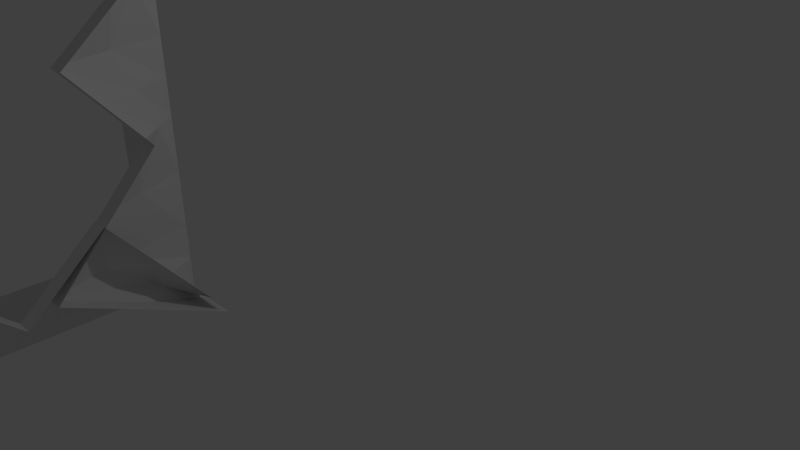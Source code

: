 # Source: 3dtile-DETAIL3.blend  (saved by Blender 2.76.0; exported with 4.5.12 LTS)
import bpy
from mathutils import Matrix  # noqa: F401  (used for matrix-valued properties, if any)

bpy.ops.wm.read_factory_settings(use_empty=True)
scene = bpy.context.scene
scene.name = 'Scene'

# ---- collections
col_collection_1 = bpy.data.collections.new('Collection 1'); scene.collection.children.link(col_collection_1)

# ---- world
world_world = bpy.data.worlds.new('World'); scene.world = world_world
world_world.color = (0.05088, 0.05088, 0.05088)
world_world.use_sun_shadow = False
world_world.sun_shadow_jitter_overblur = 0.0
world_world.cycles.sampling_method = 'NONE'
world_world.cycles.sample_map_resolution = 256

# ---- cameras
cam_camera = bpy.data.cameras.new('Camera')
cam_camera.clip_end = 100.0
cam_camera.lens = 35.0
cam_camera.sensor_width = 32.0
cam_camera.sensor_height = 18.0
cam_camera.ortho_scale = 7.314
cam_camera.dof.focus_distance = 0.0
cam_camera.dof.aperture_fstop = 128.0

# ---- lights
light_lamp = bpy.data.lights.new('Lamp', 'POINT')
light_lamp.transmission_factor = 0.0
light_lamp.cutoff_distance = 30.0
light_lamp.energy = 100.0
light_lamp.shadow_buffer_clip_start = 1.001
light_lamp.shadow_soft_size = 0.1
light_lamp.shadow_maximum_resolution = 0.006
light_lamp.use_absolute_resolution = True
light_lamp.cycles.use_multiple_importance_sampling = False

# ---- meshes
me_plane_010 = bpy.data.meshes.new('Plane.010')
me_plane_010.from_pydata([(-0.4652, -4.225, 1.75), (-2.464, -4.156, 1.724), (-0.3114, 0.1735, 1.615), (-2.31, 0.2426, 1.59), (-1.212, -4.2, 1.74), (-1.059, 0.1993, 1.606), (-0.523, 0.1808, 1.612), (-0.6768, -4.218, 1.747), (-0.3199, -0.756, -0.2495), (-2.34, -0.6287, 1.601), (-1.089, -0.672, 1.617), (-0.5314, -0.7486, -0.2522), (-0.3827, -2.09, 1.067), (-2.388, -2.002, 1.643), (-1.137, -2.045, 1.659), (-0.5943, -2.083, 1.064), (-0.4057, -3.049, 0.275), (-2.419, -2.886, 1.685), (-1.168, -2.929, 1.701), (-0.6173, -3.042, 0.2723), (-0.4355, -3.637, 1.012), (-0.4172, 0.1771, 1.614), (-0.9446, -4.209, 1.743), (-1.074, -0.2361, 1.619), (-0.7908, 0.19, 1.609), (-0.571, -4.222, 1.748), (-0.5272, -0.2839, 0.68), (-0.3156, -0.2913, 0.6827), (-1.113, -1.359, 1.638), (-0.5629, -1.416, 0.4059), (-0.4257, -0.7523, -0.2509), (-0.8103, -0.7101, 0.69), (-0.3513, -1.423, 0.4085), (-1.153, -2.487, 1.688), (-0.6058, -2.562, 0.6681), (-0.8657, -2.064, 1.369), (-0.4885, -2.086, 1.065), (-0.3942, -2.569, 0.6708), (-1.19, -3.564, 1.721), (-0.647, -3.63, 1.01), (-0.5115, -3.045, 0.2736), (-0.8927, -2.985, 0.9868), (-0.9186, -3.597, 1.365), (-0.5413, -3.634, 1.011), (-0.5, -2.566, 0.6695), (-0.8792, -2.525, 1.178), (-0.838, -1.387, 1.03), (-0.4571, -1.419, 0.4072), (-0.4214, -0.2876, 0.6814), (-0.8005, -0.26, 1.149), (-1.212, -4.2, 1.74), (-1.059, 0.1993, 1.606), (-1.089, -0.6715, 1.632), (-1.137, -2.045, 1.674), (-1.168, -2.929, 1.701), (-1.19, -3.564, 1.721), (-1.153, -2.487, 1.688), (-1.113, -1.358, 1.653), (-1.074, -0.2361, 1.619), (-1.794, -2.908, 1.693), (-0.3238, 0.05821, 1.554), (-2.323, 0.1229, 1.525), (-0.2632, -0.07853, -2.847), (-2.262, -0.01383, -2.877), (-1.071, 0.0824, 1.543), (-1.011, -0.05434, -2.858), (-0.4748, -0.07168, -2.85), (-0.5354, 0.06506, 1.551), (-0.3373, -1.942, -1.918), (-2.274, -0.001668, -2.005), (-1.023, -0.04218, -1.986), (-0.5488, -1.935, -1.921), (-0.3144, -0.6255, -0.5827), (-2.293, 0.04103, -0.6306), (-1.042, 0.0005203, -0.6122), (-0.526, -0.6187, -0.5858), (-0.354, -1.416, 0.3764), (-2.305, 0.08342, 0.2536), (-1.054, 0.04291, 0.2721), (-0.5656, -1.409, 0.3733), (-0.3389, -0.6791, 0.9653), (-0.369, -0.07511, -2.849), (-0.8032, 0.07373, 1.547), (-1.017, -0.04081, -2.422), (-0.7427, -0.06301, -2.854), (-0.4296, 0.06164, 1.552), (-0.5118, -1.003, -2.386), (-0.3002, -1.01, -2.382), (-1.032, -0.02083, -1.299), (-0.5374, -1.277, -1.253), (-0.4431, -1.938, -1.919), (-0.7857, -0.9811, -1.954), (-0.3258, -1.284, -1.25), (-1.048, 0.02917, -0.1703), (-0.5458, -1.014, -0.1062), (-0.7837, -0.3016, -0.5992), (-0.4202, -0.6221, -0.5843), (-0.3342, -1.021, -0.1031), (-1.062, 0.06266, 0.9076), (-0.5505, -0.6722, 0.9621), (-0.4598, -1.413, 0.3749), (-0.8096, -0.6833, 0.3227), (-0.8064, -0.3048, 0.9348), (-0.4447, -0.6756, 0.9637), (-0.44, -1.017, -0.1047), (-0.7966, -0.4924, -0.1383), (-0.7847, -0.6414, -1.277), (-0.4316, -1.28, -1.252), (-0.406, -1.007, -2.384), (-0.7642, -0.5221, -2.404), (-1.071, 0.0824, 1.543), (-1.011, -0.05434, -2.858), (-1.022, -0.02727, -1.987), (-1.041, 0.01542, -0.6126), (-1.054, 0.04291, 0.2721), (-1.062, 0.06266, 0.9076), (-1.048, 0.02917, -0.1703), (-1.032, -0.005925, -1.3), (-1.017, -0.04081, -2.422), (-1.679, 0.06317, 0.2629)], [], [(10, 9, 3, 5, 23), (58, 23, 5, 51), (48, 26, 6, 21), (47, 29, 11, 30), (57, 28, 10, 52), (14, 13, 9, 10, 28), (18, 59, 17, 13, 14, 33), (56, 33, 14, 53), (44, 34, 15, 36), (43, 39, 19, 40), (55, 38, 18, 54), (4, 1, 17, 59, 18, 38), (39, 42, 41, 19), (7, 22, 42, 39), (50, 4, 38, 55), (20, 43, 40, 16), (0, 25, 43, 20), (25, 7, 39, 43), (37, 44, 36, 12), (16, 40, 44, 37), (40, 19, 34, 44), (34, 45, 35, 15), (19, 41, 45, 34), (54, 18, 33, 56), (29, 46, 31, 11), (15, 35, 46, 29), (53, 14, 28, 57), (32, 47, 30, 8), (12, 36, 47, 32), (36, 15, 29, 47), (27, 48, 21, 2), (8, 30, 48, 27), (30, 11, 26, 48), (26, 49, 24, 6), (11, 31, 49, 26), (52, 10, 23, 58), (31, 52, 58, 49), (35, 53, 57, 46), (41, 54, 56, 45), (22, 50, 55, 42), (42, 55, 54, 41), (45, 56, 53, 35), (46, 57, 52, 31), (49, 58, 51, 24), (70, 69, 63, 65, 83), (118, 83, 65, 111), (108, 86, 66, 81), (107, 89, 71, 90), (117, 88, 70, 112), (74, 73, 69, 70, 88), (78, 119, 77, 73, 74, 93), (116, 93, 74, 113), (104, 94, 75, 96), (103, 99, 79, 100), (115, 98, 78, 114), (64, 61, 77, 119, 78, 98), (99, 102, 101, 79), (67, 82, 102, 99), (110, 64, 98, 115), (80, 103, 100, 76), (60, 85, 103, 80), (85, 67, 99, 103), (97, 104, 96, 72), (76, 100, 104, 97), (100, 79, 94, 104), (94, 105, 95, 75), (79, 101, 105, 94), (114, 78, 93, 116), (89, 106, 91, 71), (75, 95, 106, 89), (113, 74, 88, 117), (92, 107, 90, 68), (72, 96, 107, 92), (96, 75, 89, 107), (87, 108, 81, 62), (68, 90, 108, 87), (90, 71, 86, 108), (86, 109, 84, 66), (71, 91, 109, 86), (112, 70, 83, 118), (91, 112, 118, 109), (95, 113, 117, 106), (101, 114, 116, 105), (82, 110, 115, 102), (102, 115, 114, 101), (105, 116, 113, 95), (106, 117, 112, 91), (109, 118, 111, 84)])
me_plane_010.use_remesh_preserve_volume = False
me_plane_010.use_remesh_preserve_attributes = False
me_plane_010.use_mirror_vertex_groups = False
me_plane_010.update()
me_plane_009 = bpy.data.meshes.new('Plane.009')
me_plane_009.from_pydata([(-0.3077, -1.558, 0.04448), (-2.308, -1.551, 0.05003), (-0.2932, 2.844, -0.07876), (-2.293, 2.851, -0.07321), (-1.055, -1.555, 0.04656), (-1.041, 2.847, -0.07668), (-0.5049, 2.845, -0.07817), (-0.5194, -1.557, 0.04507), (-0.3015, 1.92, -1.946), (-2.296, 1.979, -0.06373), (-1.044, 1.975, -0.0672), (-0.5132, 1.92, -1.945), (-0.3024, 0.581, -0.633), (-2.301, 0.6046, -0.02525), (-1.048, 0.6003, -0.02872), (-0.5141, 0.5817, -0.6324), (-0.3077, -0.3762, -1.427), (-2.303, -0.2799, 0.01444), (-1.051, -0.2841, 0.01097), (-0.5194, -0.3755, -1.427), (-0.3077, -0.967, -0.6914), (-0.399, 2.844, -0.07847), (-0.7874, -1.556, 0.04581), (-1.042, 2.411, -0.06449), (-0.7729, 2.846, -0.07743), (-0.4135, -1.557, 0.04478), (-0.5091, 2.383, -1.012), (-0.2973, 2.382, -1.012), (-1.046, 1.288, -0.04796), (-0.5136, 1.251, -1.289), (-0.4073, 1.92, -1.946), (-0.7785, 1.948, -0.9988), (-0.3019, 1.25, -1.289), (-1.05, 0.1583, -0.00142), (-0.5167, 0.1031, -1.03), (-0.7812, 0.5912, -0.3231), (-0.4082, 0.5813, -0.6327), (-0.305, 0.1024, -1.03), (-1.053, -0.9197, 0.02876), (-0.5194, -0.9663, -0.6908), (-0.4135, -0.3758, -1.427), (-0.7853, -0.3298, -0.7078), (-0.7864, -0.943, -0.331), (-0.4135, -0.9666, -0.6911), (-0.4109, 0.1027, -1.03), (-0.7833, 0.1307, -0.5155), (-0.7798, 1.27, -0.6609), (-0.4078, 1.251, -1.289), (-0.4032, 2.382, -1.012), (-0.7757, 2.397, -0.5381), (-1.055, -1.555, 0.04656), (-1.041, 2.847, -0.07668), (-1.044, 1.975, -0.05229), (-1.048, 0.6008, -0.01381), (-1.051, -0.2841, 0.01097), (-1.053, -0.9197, 0.02876), (-1.05, 0.1583, -0.00142), (-1.046, 1.288, -0.03305), (-1.042, 2.411, -0.06449), (-1.677, -0.282, 0.0127)], [], [(10, 9, 3, 5, 23), (58, 23, 5, 51), (48, 26, 6, 21), (47, 29, 11, 30), (57, 28, 10, 52), (14, 13, 9, 10, 28), (18, 59, 17, 13, 14, 33), (56, 33, 14, 53), (44, 34, 15, 36), (43, 39, 19, 40), (55, 38, 18, 54), (4, 1, 17, 59, 18, 38), (39, 42, 41, 19), (7, 22, 42, 39), (50, 4, 38, 55), (20, 43, 40, 16), (0, 25, 43, 20), (25, 7, 39, 43), (37, 44, 36, 12), (16, 40, 44, 37), (40, 19, 34, 44), (34, 45, 35, 15), (19, 41, 45, 34), (54, 18, 33, 56), (29, 46, 31, 11), (15, 35, 46, 29), (53, 14, 28, 57), (32, 47, 30, 8), (12, 36, 47, 32), (36, 15, 29, 47), (27, 48, 21, 2), (8, 30, 48, 27), (30, 11, 26, 48), (26, 49, 24, 6), (11, 31, 49, 26), (52, 10, 23, 58), (31, 52, 58, 49), (35, 53, 57, 46), (41, 54, 56, 45), (22, 50, 55, 42), (42, 55, 54, 41), (45, 56, 53, 35), (46, 57, 52, 31), (49, 58, 51, 24)])
me_plane_009.use_remesh_preserve_volume = False
me_plane_009.use_remesh_preserve_attributes = False
me_plane_009.use_mirror_vertex_groups = False
me_plane_009.update()
me_plane_008 = bpy.data.meshes.new('Plane.008')
me_plane_008.from_pydata([(-0.3059, -1.694, -4.262), (-2.306, -1.694, -4.258), (-0.2964, -1.621, 0.1407), (-2.296, -1.621, 0.1449), (-1.054, -1.694, -4.261), (-1.044, -1.621, 0.1423), (-0.5082, -1.621, 0.1411), (-0.5176, -1.694, -4.262), (-0.2983, 0.2565, -0.7624), (-2.298, -1.62, -0.7269), (-1.046, -1.621, -0.7296), (-0.51, 0.2565, -0.762), (-0.3013, -1.041, -2.116), (-2.301, -1.643, -2.102), (-1.049, -1.643, -2.104), (-0.513, -1.041, -2.116), (-0.3032, -0.2361, -3.064), (-2.303, -1.673, -2.987), (-1.051, -1.673, -2.989), (-0.5149, -0.2361, -3.064), (-0.3045, -0.9651, -3.663), (-0.4023, -1.621, 0.1409), (-0.7856, -1.694, -4.261), (-1.045, -1.628, -0.2935), (-0.7762, -1.621, 0.1417), (-0.4118, -1.694, -4.262), (-0.5091, -0.6822, -0.3104), (-0.2974, -0.6823, -0.3109), (-1.048, -1.632, -1.417), (-0.5115, -0.3923, -1.439), (-0.4042, 0.2565, -0.7622), (-0.778, -0.6895, -0.7457), (-0.2998, -0.3923, -1.439), (-1.05, -1.666, -2.547), (-0.5139, -0.6386, -2.59), (-0.781, -1.35, -2.11), (-0.4071, -1.041, -2.116), (-0.3022, -0.6386, -2.59), (-1.052, -1.684, -3.625), (-0.5162, -0.9651, -3.663), (-0.409, -0.2361, -3.064), (-0.7829, -0.9545, -3.026), (-0.7843, -1.324, -3.644), (-0.4104, -0.9651, -3.663), (-0.4081, -0.6386, -2.59), (-0.7819, -1.152, -2.568), (-0.7795, -1.02, -1.428), (-0.4056, -0.3923, -1.439), (-0.4032, -0.6823, -0.3107), (-0.7771, -1.155, -0.302), (-1.054, -1.694, -4.261), (-1.044, -1.621, 0.1423), (-1.046, -1.635, -0.7294), (-1.049, -1.658, -2.104), (-1.051, -1.673, -2.989), (-1.052, -1.684, -3.625), (-1.05, -1.666, -2.547), (-1.048, -1.647, -1.417), (-1.045, -1.628, -0.2935), (-1.677, -1.673, -2.988), (-0.3059, -1.559, 0.02593), (-2.306, -1.554, 0.02585), (-0.2964, 2.844, -0.04732), (-2.296, 2.849, -0.04739), (-1.054, -1.557, 0.0259), (-1.044, 2.846, -0.04734), (-0.5082, 2.845, -0.04732), (-0.5176, -1.558, 0.02592), (-0.2983, 1.941, -1.925), (-2.298, 1.977, -0.04781), (-1.046, 1.974, -0.04776), (-0.51, 1.942, -1.925), (-0.3013, 0.5878, -0.6272), (-2.301, 0.6021, -0.02494), (-1.049, 0.5994, -0.02489), (-0.513, 0.5882, -0.6272), (-0.3032, -0.3603, -1.432), (-2.303, -0.2828, 0.004704), (-1.051, -0.2855, 0.004749), (-0.5149, -0.3599, -1.432), (-0.3045, -0.9595, -0.7032), (-0.4023, 2.845, -0.04732), (-0.7856, -1.558, 0.02591), (-1.045, 2.41, -0.04009), (-0.7762, 2.845, -0.04733), (-0.4118, -1.558, 0.02592), (-0.5091, 2.393, -0.9861), (-0.2974, 2.393, -0.986), (-1.048, 1.287, -0.03633), (-0.5115, 1.265, -1.276), (-0.4042, 1.942, -1.925), (-0.778, 1.958, -0.9788), (-0.2998, 1.265, -1.276), (-1.05, 0.1571, -0.002613), (-0.5139, 0.1142, -1.03), (-0.781, 0.5939, -0.3186), (-0.4071, 0.588, -0.6272), (-0.3022, 0.1137, -1.03), (-1.052, -0.9212, 0.01532), (-0.5162, -0.959, -0.7032), (-0.409, -0.3601, -1.432), (-0.7829, -0.3227, -0.7137), (-0.7843, -0.9401, -0.3439), (-0.4104, -0.9592, -0.7032), (-0.4081, 0.1139, -1.03), (-0.7819, 0.1356, -0.5162), (-0.7795, 1.276, -0.6487), (-0.4056, 1.265, -1.276), (-0.4032, 2.393, -0.986), (-0.7771, 2.402, -0.5131), (-1.054, -1.557, 0.0259), (-1.044, 2.846, -0.04734), (-1.046, 1.974, -0.03284), (-1.049, 0.5996, -0.009975), (-1.051, -0.2855, 0.004749), (-1.052, -0.9212, 0.01532), (-1.05, 0.1571, -0.002613), (-1.048, 1.287, -0.02141), (-1.045, 2.41, -0.04009), (-1.677, -0.2841, 0.004726)], [], [(10, 9, 3, 5, 23), (58, 23, 5, 51), (48, 26, 6, 21), (47, 29, 11, 30), (57, 28, 10, 52), (14, 13, 9, 10, 28), (18, 59, 17, 13, 14, 33), (56, 33, 14, 53), (44, 34, 15, 36), (43, 39, 19, 40), (55, 38, 18, 54), (4, 1, 17, 59, 18, 38), (39, 42, 41, 19), (7, 22, 42, 39), (50, 4, 38, 55), (20, 43, 40, 16), (0, 25, 43, 20), (25, 7, 39, 43), (37, 44, 36, 12), (16, 40, 44, 37), (40, 19, 34, 44), (34, 45, 35, 15), (19, 41, 45, 34), (54, 18, 33, 56), (29, 46, 31, 11), (15, 35, 46, 29), (53, 14, 28, 57), (32, 47, 30, 8), (12, 36, 47, 32), (36, 15, 29, 47), (27, 48, 21, 2), (8, 30, 48, 27), (30, 11, 26, 48), (26, 49, 24, 6), (11, 31, 49, 26), (52, 10, 23, 58), (31, 52, 58, 49), (35, 53, 57, 46), (41, 54, 56, 45), (22, 50, 55, 42), (42, 55, 54, 41), (45, 56, 53, 35), (46, 57, 52, 31), (49, 58, 51, 24), (70, 69, 63, 65, 83), (118, 83, 65, 111), (108, 86, 66, 81), (107, 89, 71, 90), (117, 88, 70, 112), (74, 73, 69, 70, 88), (78, 119, 77, 73, 74, 93), (116, 93, 74, 113), (104, 94, 75, 96), (103, 99, 79, 100), (115, 98, 78, 114), (64, 61, 77, 119, 78, 98), (99, 102, 101, 79), (67, 82, 102, 99), (110, 64, 98, 115), (80, 103, 100, 76), (60, 85, 103, 80), (85, 67, 99, 103), (97, 104, 96, 72), (76, 100, 104, 97), (100, 79, 94, 104), (94, 105, 95, 75), (79, 101, 105, 94), (114, 78, 93, 116), (89, 106, 91, 71), (75, 95, 106, 89), (113, 74, 88, 117), (92, 107, 90, 68), (72, 96, 107, 92), (96, 75, 89, 107), (87, 108, 81, 62), (68, 90, 108, 87), (90, 71, 86, 108), (86, 109, 84, 66), (71, 91, 109, 86), (112, 70, 83, 118), (91, 112, 118, 109), (95, 113, 117, 106), (101, 114, 116, 105), (82, 110, 115, 102), (102, 115, 114, 101), (105, 116, 113, 95), (106, 117, 112, 91), (109, 118, 111, 84)])
me_plane_008.use_remesh_preserve_volume = False
me_plane_008.use_remesh_preserve_attributes = False
me_plane_008.use_mirror_vertex_groups = False
me_plane_008.update()
me_plane_007 = bpy.data.meshes.new('Plane.007')
me_plane_007.from_pydata([(-0.3059, 0.01903, -1.559), (-2.306, 0.01898, -1.554), (-0.2964, -0.03473, 2.845), (-2.296, -0.03478, 2.849), (-1.054, 0.01901, -1.557), (-1.044, -0.03475, 2.846), (-0.5082, -0.03473, 2.845), (-0.5176, 0.01902, -1.558), (-0.2983, 1.868, 1.996), (-2.298, -0.00922, 1.977), (-1.046, -0.009188, 1.975), (-0.51, 1.868, 1.997), (-0.3013, 0.61, 0.6056), (-2.301, 0.007564, 0.6025), (-1.049, 0.007597, 0.5998), (-0.513, 0.61, 0.6061), (-0.3032, 1.442, -0.3189), (-2.303, 0.003452, -0.2828), (-1.051, 0.003485, -0.2855), (-0.5149, 1.442, -0.3184), (-0.3045, 0.7305, -0.9388), (-0.4023, -0.03473, 2.845), (-0.7856, 0.01902, -1.558), (-1.045, -0.02943, 2.41), (-0.7762, -0.03474, 2.846), (-0.4118, 0.01903, -1.558), (-0.5091, 0.9166, 2.421), (-0.2974, 0.9166, 2.42), (-1.048, -0.0007952, 1.287), (-0.5115, 1.239, 1.301), (-0.4042, 1.868, 1.996), (-0.778, 0.9219, 1.986), (-0.2998, 1.239, 1.301), (-1.05, -0.001918, 0.1571), (-0.5139, 1.026, 0.1438), (-0.781, 0.3013, 0.6029), (-0.4071, 0.61, 0.6058), (-0.3022, 1.026, 0.1434), (-1.052, 0.01125, -0.9213), (-0.5162, 0.7305, -0.9383), (-0.409, 1.442, -0.3187), (-0.7829, 0.7228, -0.302), (-0.7843, 0.3709, -0.9298), (-0.4104, 0.7305, -0.9385), (-0.4081, 1.026, 0.1436), (-0.7819, 0.512, 0.1504), (-0.7795, 0.6116, 1.294), (-0.4056, 1.239, 1.301), (-0.4032, 0.9166, 2.421), (-0.7771, 0.4436, 2.416), (-1.054, 0.01901, -1.557), (-1.044, -0.03475, 2.846), (-1.046, -0.02411, 1.975), (-1.049, -0.007321, 0.5997), (-1.051, 0.003485, -0.2855), (-1.052, 0.01125, -0.9213), (-1.05, -0.001918, 0.1571), (-1.048, -0.01571, 1.287), (-1.045, -0.02943, 2.41), (-1.677, 0.003469, -0.2841)], [], [(10, 9, 3, 5, 23), (58, 23, 5, 51), (48, 26, 6, 21), (47, 29, 11, 30), (57, 28, 10, 52), (14, 13, 9, 10, 28), (18, 59, 17, 13, 14, 33), (56, 33, 14, 53), (44, 34, 15, 36), (43, 39, 19, 40), (55, 38, 18, 54), (4, 1, 17, 59, 18, 38), (39, 42, 41, 19), (7, 22, 42, 39), (50, 4, 38, 55), (20, 43, 40, 16), (0, 25, 43, 20), (25, 7, 39, 43), (37, 44, 36, 12), (16, 40, 44, 37), (40, 19, 34, 44), (34, 45, 35, 15), (19, 41, 45, 34), (54, 18, 33, 56), (29, 46, 31, 11), (15, 35, 46, 29), (53, 14, 28, 57), (32, 47, 30, 8), (12, 36, 47, 32), (36, 15, 29, 47), (27, 48, 21, 2), (8, 30, 48, 27), (30, 11, 26, 48), (26, 49, 24, 6), (11, 31, 49, 26), (52, 10, 23, 58), (31, 52, 58, 49), (35, 53, 57, 46), (41, 54, 56, 45), (22, 50, 55, 42), (42, 55, 54, 41), (45, 56, 53, 35), (46, 57, 52, 31), (49, 58, 51, 24)])
me_plane_007.use_remesh_preserve_volume = False
me_plane_007.use_remesh_preserve_attributes = False
me_plane_007.use_mirror_vertex_groups = False
me_plane_007.update()
me_plane_006 = bpy.data.meshes.new('Plane.006')
me_plane_006.from_pydata([(-0.3059, 4.294, -1.611), (-2.306, 4.29, -1.611), (-0.2964, -0.1092, -1.623), (-2.296, -0.1135, -1.623), (-1.054, 4.293, -1.611), (-1.044, -0.1108, -1.623), (-0.5082, -0.1097, -1.623), (-0.5176, 4.294, -1.611), (-0.2983, 0.7573, 0.2712), (-2.298, 0.7582, -1.606), (-1.046, 0.7609, -1.606), (-0.51, 0.7569, 0.2712), (-0.3013, 2.136, -0.9999), (-2.301, 2.133, -1.602), (-1.049, 2.136, -1.602), (-0.513, 2.135, -0.9999), (-0.3032, 3.068, -0.1766), (-2.303, 3.018, -1.615), (-1.051, 3.021, -1.615), (-0.5149, 3.068, -0.1766), (-0.3045, 3.681, -0.8939), (-0.4023, -0.1094, -1.623), (-0.7856, 4.293, -1.611), (-1.045, 0.3251, -1.622), (-0.7762, -0.1102, -1.623), (-0.4118, 4.294, -1.611), (-0.5091, 0.3236, -0.6761), (-0.2974, 0.3241, -0.6761), (-1.048, 1.448, -1.604), (-0.5115, 1.446, -0.3643), (-0.4042, 0.7571, 0.2712), (-0.778, 0.7589, -0.6749), (-0.2998, 1.447, -0.3643), (-1.05, 2.579, -1.616), (-0.5139, 2.602, -0.5882), (-0.781, 2.136, -1.309), (-0.4071, 2.136, -0.9999), (-0.3022, 2.602, -0.5882), (-1.052, 3.657, -1.613), (-0.5162, 3.681, -0.8939), (-0.409, 3.068, -0.1766), (-0.7829, 3.044, -0.8957), (-0.7843, 3.669, -1.253), (-0.4104, 3.681, -0.8939), (-0.4081, 2.602, -0.5882), (-0.7819, 2.59, -1.102), (-0.7795, 1.447, -0.9917), (-0.4056, 1.446, -0.3643), (-0.4032, 0.3238, -0.6761), (-0.7771, 0.3243, -1.149), (-1.054, 4.293, -1.611), (-1.044, -0.1108, -1.623), (-1.046, 0.7609, -1.621), (-1.049, 2.136, -1.617), (-1.051, 3.021, -1.615), (-1.052, 3.657, -1.613), (-1.05, 2.579, -1.616), (-1.048, 1.448, -1.619), (-1.045, 0.3251, -1.622), (-1.677, 3.02, -1.615), (-0.3059, 0.004295, -1.559), (-2.306, 0.004283, -1.554), (-0.2964, -0.007838, 2.845), (-2.296, -0.00785, 2.849), (-1.054, 0.00429, -1.557), (-1.044, -0.007842, 2.846), (-0.5082, -0.007839, 2.845), (-0.5176, 0.004293, -1.558), (-0.2983, 1.887, 1.978), (-2.298, 0.009471, 1.977), (-1.046, 0.009478, 1.975), (-0.51, 1.887, 1.979), (-0.3013, 0.6157, 0.5998), (-2.301, 0.01326, 0.6024), (-1.049, 0.01327, 0.5997), (-0.513, 0.6157, 0.6003), (-0.3032, 1.439, -0.3325), (-2.303, 0.0007792, -0.2828), (-1.051, 0.0007866, -0.2855), (-0.5149, 1.439, -0.3321), (-0.3045, 0.7216, -0.9456), (-0.4023, -0.007839, 2.845), (-0.7856, 0.004292, -1.558), (-1.045, -0.006642, 2.411), (-0.7762, -0.007841, 2.846), (-0.4118, 0.004294, -1.559), (-0.5091, 0.9395, 2.412), (-0.2974, 0.9395, 2.412), (-1.048, 0.01137, 1.287), (-0.5115, 1.251, 1.29), (-0.4042, 1.887, 1.979), (-0.778, 0.9407, 1.977), (-0.2998, 1.251, 1.289), (-1.05, -0.0004328, 0.1571), (-0.5139, 1.027, 0.1341), (-0.781, 0.307, 0.6), (-0.4071, 0.6157, 0.6), (-0.3022, 1.027, 0.1336), (-1.052, 0.002538, -0.9213), (-0.5162, 0.7216, -0.9452), (-0.409, 1.439, -0.3323), (-0.7829, 0.7199, -0.3088), (-0.7843, 0.3621, -0.9333), (-0.4104, 0.7216, -0.9454), (-0.4081, 1.027, 0.1339), (-0.7819, 0.5134, 0.1456), (-0.7795, 0.6238, 1.288), (-0.4056, 1.251, 1.289), (-0.4032, 0.9395, 2.412), (-0.7771, 0.4664, 2.411), (-1.054, 0.00429, -1.557), (-1.044, -0.007842, 2.846), (-1.046, -0.005441, 1.975), (-1.049, -0.001652, 0.5997), (-1.051, 0.0007867, -0.2855), (-1.052, 0.002538, -0.9213), (-1.05, -0.0004328, 0.1571), (-1.048, -0.003547, 1.287), (-1.045, -0.006642, 2.411), (-1.677, 0.0007829, -0.2842)], [], [(10, 9, 3, 5, 23), (58, 23, 5, 51), (48, 26, 6, 21), (47, 29, 11, 30), (57, 28, 10, 52), (14, 13, 9, 10, 28), (18, 59, 17, 13, 14, 33), (56, 33, 14, 53), (44, 34, 15, 36), (43, 39, 19, 40), (55, 38, 18, 54), (4, 1, 17, 59, 18, 38), (39, 42, 41, 19), (7, 22, 42, 39), (50, 4, 38, 55), (20, 43, 40, 16), (0, 25, 43, 20), (25, 7, 39, 43), (37, 44, 36, 12), (16, 40, 44, 37), (40, 19, 34, 44), (34, 45, 35, 15), (19, 41, 45, 34), (54, 18, 33, 56), (29, 46, 31, 11), (15, 35, 46, 29), (53, 14, 28, 57), (32, 47, 30, 8), (12, 36, 47, 32), (36, 15, 29, 47), (27, 48, 21, 2), (8, 30, 48, 27), (30, 11, 26, 48), (26, 49, 24, 6), (11, 31, 49, 26), (52, 10, 23, 58), (31, 52, 58, 49), (35, 53, 57, 46), (41, 54, 56, 45), (22, 50, 55, 42), (42, 55, 54, 41), (45, 56, 53, 35), (46, 57, 52, 31), (49, 58, 51, 24), (70, 69, 63, 65, 83), (118, 83, 65, 111), (108, 86, 66, 81), (107, 89, 71, 90), (117, 88, 70, 112), (74, 73, 69, 70, 88), (78, 119, 77, 73, 74, 93), (116, 93, 74, 113), (104, 94, 75, 96), (103, 99, 79, 100), (115, 98, 78, 114), (64, 61, 77, 119, 78, 98), (99, 102, 101, 79), (67, 82, 102, 99), (110, 64, 98, 115), (80, 103, 100, 76), (60, 85, 103, 80), (85, 67, 99, 103), (97, 104, 96, 72), (76, 100, 104, 97), (100, 79, 94, 104), (94, 105, 95, 75), (79, 101, 105, 94), (114, 78, 93, 116), (89, 106, 91, 71), (75, 95, 106, 89), (113, 74, 88, 117), (92, 107, 90, 68), (72, 96, 107, 92), (96, 75, 89, 107), (87, 108, 81, 62), (68, 90, 108, 87), (90, 71, 86, 108), (86, 109, 84, 66), (71, 91, 109, 86), (112, 70, 83, 118), (91, 112, 118, 109), (95, 113, 117, 106), (101, 114, 116, 105), (82, 110, 115, 102), (102, 115, 114, 101), (105, 116, 113, 95), (106, 117, 112, 91), (109, 118, 111, 84)])
me_plane_006.use_remesh_preserve_volume = False
me_plane_006.use_remesh_preserve_attributes = False
me_plane_006.use_mirror_vertex_groups = False
me_plane_006.update()
me_plane_004 = bpy.data.meshes.new('Plane.004')
me_plane_004.from_pydata([(-0.3059, -6.814e-08, 1.559), (-2.306, -6.795e-08, 1.554), (-0.2964, 1.244e-07, -2.845), (-2.296, 1.245e-07, -2.849), (-1.054, -6.807e-08, 1.557), (-1.044, 1.244e-07, -2.846), (-0.5082, 1.244e-07, -2.845), (-0.5176, -6.812e-08, 1.558), (-0.2983, -1.892, -1.973), (-2.298, -0.01492, -1.977), (-1.046, -0.01492, -1.975), (-0.51, -1.892, -1.974), (-0.3013, -0.6174, -0.5981), (-2.301, -0.01492, -0.6024), (-1.049, -0.01492, -0.5997), (-0.513, -0.6174, -0.5986), (-0.3032, -1.438, 0.3365), (-2.303, -1.236e-08, 0.2828), (-1.051, -1.248e-08, 0.2855), (-0.5149, -1.438, 0.336), (-0.3045, -0.719, 0.9476), (-0.4023, 1.244e-07, -2.845), (-0.7856, -6.809e-08, 1.558), (-1.045, 1.054e-07, -2.411), (-0.7762, 1.244e-07, -2.846), (-0.4118, -6.813e-08, 1.559), (-0.5091, -0.9461, -2.409), (-0.2974, -0.9461, -2.409), (-1.048, -0.01492, -1.287), (-0.5115, -1.255, -1.286), (-0.4042, -1.892, -1.973), (-0.778, -0.9461, -1.974), (-0.2998, -1.255, -1.286), (-1.05, 6.867e-09, -0.1571), (-0.5139, -1.028, -0.1313), (-0.781, -0.3087, -0.5991), (-0.4071, -0.6174, -0.5983), (-0.3022, -1.028, -0.1308), (-1.052, -4.027e-08, 0.9213), (-0.5162, -0.719, 0.9472), (-0.409, -1.438, 0.3362), (-0.7829, -0.719, 0.3108), (-0.7843, -0.3595, 0.9343), (-0.4104, -0.719, 0.9474), (-0.4081, -1.028, -0.131), (-0.7819, -0.5138, -0.1442), (-0.7795, -0.6274, -1.287), (-0.4056, -1.255, -1.286), (-0.4032, -0.9461, -2.409), (-0.7771, -0.4731, -2.41), (-1.054, -6.807e-08, 1.557), (-1.044, 1.244e-07, -2.846), (-1.046, 8.632e-08, -1.975), (-1.049, 2.621e-08, -0.5997), (-1.051, -4.228e-08, 0.2855), (-1.052, -2.537e-08, 0.9213), (-1.05, 6.867e-09, -0.1571), (-1.048, 8.607e-08, -1.287), (-1.045, 1.054e-07, -2.411), (-1.677, -1.242e-08, 0.2842)], [], [(10, 9, 3, 5, 23), (58, 23, 5, 51), (48, 26, 6, 21), (47, 29, 11, 30), (57, 28, 10, 52), (14, 13, 9, 10, 28), (18, 59, 17, 13, 14, 33), (56, 33, 14, 53), (44, 34, 15, 36), (43, 39, 19, 40), (55, 38, 18, 54), (4, 1, 17, 59, 18, 38), (39, 42, 41, 19), (7, 22, 42, 39), (50, 4, 38, 55), (20, 43, 40, 16), (0, 25, 43, 20), (25, 7, 39, 43), (37, 44, 36, 12), (16, 40, 44, 37), (40, 19, 34, 44), (34, 45, 35, 15), (19, 41, 45, 34), (54, 18, 33, 56), (29, 46, 31, 11), (15, 35, 46, 29), (53, 14, 28, 57), (32, 47, 30, 8), (12, 36, 47, 32), (36, 15, 29, 47), (27, 48, 21, 2), (8, 30, 48, 27), (30, 11, 26, 48), (26, 49, 24, 6), (11, 31, 49, 26), (52, 10, 23, 58), (31, 52, 58, 49), (35, 53, 57, 46), (41, 54, 56, 45), (22, 50, 55, 42), (42, 55, 54, 41), (45, 56, 53, 35), (46, 57, 52, 31), (49, 58, 51, 24)])
me_plane_004.use_remesh_preserve_volume = False
me_plane_004.use_remesh_preserve_attributes = False
me_plane_004.use_mirror_vertex_groups = False
me_plane_004.update()
me_plane_002 = bpy.data.meshes.new('Plane.002')
me_plane_002.from_pydata([(-0.3059, 1.559, 0.0), (-2.306, 1.554, 0.0), (-0.2964, -2.845, 0.0), (-2.296, -2.849, 0.0), (-1.054, 1.557, 0.0), (-1.044, -2.846, 0.0), (-0.5082, -2.845, 0.0), (-0.5176, 1.558, 0.0), (-0.2983, -1.973, 1.892), (-2.298, -1.977, 0.01492), (-1.046, -1.975, 0.01492), (-0.51, -1.974, 1.892), (-0.3013, -0.5981, 0.6174), (-2.301, -0.6024, 0.01492), (-1.049, -0.5997, 0.01492), (-0.513, -0.5986, 0.6174), (-0.3032, 0.3365, 1.438), (-2.303, 0.2828, 0.0), (-1.051, 0.2855, 0.0), (-0.5149, 0.336, 1.438), (-0.3045, 0.9476, 0.719), (-0.4023, -2.845, 0.0), (-0.7856, 1.558, 0.0), (-1.045, -2.411, 0.0), (-0.7762, -2.846, 0.0), (-0.4118, 1.559, 0.0), (-0.5091, -2.409, 0.9461), (-0.2974, -2.409, 0.9461), (-1.048, -1.287, 0.01492), (-0.5115, -1.286, 1.255), (-0.4042, -1.973, 1.892), (-0.778, -1.974, 0.9461), (-0.2998, -1.286, 1.255), (-1.05, -0.1571, 0.0), (-0.5139, -0.1313, 1.028), (-0.781, -0.5991, 0.3087), (-0.4071, -0.5983, 0.6174), (-0.3022, -0.1308, 1.028), (-1.052, 0.9213, 0.0), (-0.5162, 0.9472, 0.719), (-0.409, 0.3362, 1.438), (-0.7829, 0.3108, 0.719), (-0.7843, 0.9343, 0.3595), (-0.4104, 0.9474, 0.719), (-0.4081, -0.131, 1.028), (-0.7819, -0.1442, 0.5138), (-0.7795, -1.287, 0.6274), (-0.4056, -1.286, 1.255), (-0.4032, -2.409, 0.9461), (-0.7771, -2.41, 0.4731), (-1.054, 1.557, 0.0), (-1.044, -2.846, 0.0), (-1.046, -1.975, 0.0), (-1.049, -0.5997, 0.0), (-1.051, 0.2855, 2.98e-08), (-1.052, 0.9213, -1.49e-08), (-1.05, -0.1571, 0.0), (-1.048, -1.287, -2.98e-08), (-1.045, -2.411, 0.0), (-1.677, 0.2842, 0.0)], [], [(10, 9, 3, 5, 23), (58, 23, 5, 51), (48, 26, 6, 21), (47, 29, 11, 30), (57, 28, 10, 52), (14, 13, 9, 10, 28), (18, 59, 17, 13, 14, 33), (56, 33, 14, 53), (44, 34, 15, 36), (43, 39, 19, 40), (55, 38, 18, 54), (4, 1, 17, 59, 18, 38), (39, 42, 41, 19), (7, 22, 42, 39), (50, 4, 38, 55), (20, 43, 40, 16), (0, 25, 43, 20), (25, 7, 39, 43), (37, 44, 36, 12), (16, 40, 44, 37), (40, 19, 34, 44), (34, 45, 35, 15), (19, 41, 45, 34), (54, 18, 33, 56), (29, 46, 31, 11), (15, 35, 46, 29), (53, 14, 28, 57), (32, 47, 30, 8), (12, 36, 47, 32), (36, 15, 29, 47), (27, 48, 21, 2), (8, 30, 48, 27), (30, 11, 26, 48), (26, 49, 24, 6), (11, 31, 49, 26), (52, 10, 23, 58), (31, 52, 58, 49), (35, 53, 57, 46), (41, 54, 56, 45), (22, 50, 55, 42), (42, 55, 54, 41), (45, 56, 53, 35), (46, 57, 52, 31), (49, 58, 51, 24)])
me_plane_002.use_remesh_preserve_volume = False
me_plane_002.use_remesh_preserve_attributes = False
me_plane_002.use_mirror_vertex_groups = False
me_plane_002.update()
me_plane_001 = bpy.data.meshes.new('Plane.001')
me_plane_001.from_pydata([(-0.3059, 1.623, 4.29), (-2.306, 1.623, 4.286), (-0.2964, 1.623, -0.1137), (-2.296, 1.623, -0.118), (-1.054, 1.623, 4.288), (-1.044, 1.623, -0.1153), (-0.5082, 1.623, -0.1141), (-0.5176, 1.623, 4.289), (-0.2983, -0.2691, 0.7581), (-2.298, 1.608, 0.7538), (-1.046, 1.608, 0.7565), (-0.51, -0.2691, 0.7576), (-0.3013, 1.006, 2.133), (-2.301, 1.608, 2.129), (-1.049, 1.608, 2.131), (-0.513, 1.006, 2.133), (-0.3032, 0.1851, 3.068), (-2.303, 1.623, 3.014), (-1.051, 1.623, 3.017), (-0.5149, 0.1851, 3.067), (-0.3045, 0.9041, 3.679), (-0.4023, 1.623, -0.1139), (-0.7856, 1.623, 4.289), (-1.045, 1.623, 0.3206), (-0.7762, 1.623, -0.1147), (-0.4118, 1.623, 4.29), (-0.5091, 0.677, 0.3217), (-0.2974, 0.677, 0.3222), (-1.048, 1.608, 1.444), (-0.5115, 0.3683, 1.445), (-0.4042, -0.2691, 0.7578), (-0.778, 0.677, 0.757), (-0.2998, 0.3683, 1.446), (-1.05, 1.623, 2.574), (-0.5139, 0.5954, 2.6), (-0.781, 1.314, 2.132), (-0.4071, 1.006, 2.133), (-0.3022, 0.5954, 2.6), (-1.052, 1.623, 3.653), (-0.5162, 0.9041, 3.678), (-0.409, 0.1851, 3.067), (-0.7829, 0.9041, 3.042), (-0.7843, 1.264, 3.665), (-0.4104, 0.9041, 3.679), (-0.4081, 0.5954, 2.6), (-0.7819, 1.109, 2.587), (-0.7795, 0.9957, 1.445), (-0.4056, 0.3683, 1.445), (-0.4032, 0.677, 0.322), (-0.7771, 1.15, 0.3212), (-1.054, 1.623, 4.288), (-1.044, 1.623, -0.1153), (-1.046, 1.623, 0.7565), (-1.049, 1.623, 2.131), (-1.051, 1.623, 3.017), (-1.052, 1.623, 3.653), (-1.05, 1.623, 2.574), (-1.048, 1.623, 1.444), (-1.045, 1.623, 0.3206), (-1.677, 1.623, 3.015), (-0.3059, 1.559, 0.0), (-2.306, 1.554, 0.0), (-0.2964, -2.845, 0.0), (-2.296, -2.849, 0.0), (-1.054, 1.557, 0.0), (-1.044, -2.846, 0.0), (-0.5082, -2.845, 0.0), (-0.5176, 1.558, 0.0), (-0.2983, -1.973, 1.892), (-2.298, -1.977, 0.01492), (-1.046, -1.975, 0.01492), (-0.51, -1.974, 1.892), (-0.3013, -0.5981, 0.6174), (-2.301, -0.6024, 0.01492), (-1.049, -0.5997, 0.01492), (-0.513, -0.5986, 0.6174), (-0.3032, 0.3365, 1.438), (-2.303, 0.2828, 0.0), (-1.051, 0.2855, 0.0), (-0.5149, 0.336, 1.438), (-0.3045, 0.9476, 0.719), (-0.4023, -2.845, 0.0), (-0.7856, 1.558, 0.0), (-1.045, -2.411, 0.0), (-0.7762, -2.846, 0.0), (-0.4118, 1.559, 0.0), (-0.5091, -2.409, 0.9461), (-0.2974, -2.409, 0.9461), (-1.048, -1.287, 0.01492), (-0.5115, -1.286, 1.255), (-0.4042, -1.973, 1.892), (-0.778, -1.974, 0.9461), (-0.2998, -1.286, 1.255), (-1.05, -0.1571, 0.0), (-0.5139, -0.1313, 1.028), (-0.781, -0.5991, 0.3087), (-0.4071, -0.5983, 0.6174), (-0.3022, -0.1308, 1.028), (-1.052, 0.9213, 0.0), (-0.5162, 0.9472, 0.719), (-0.409, 0.3362, 1.438), (-0.7829, 0.3108, 0.719), (-0.7843, 0.9343, 0.3595), (-0.4104, 0.9474, 0.719), (-0.4081, -0.131, 1.028), (-0.7819, -0.1442, 0.5138), (-0.7795, -1.287, 0.6274), (-0.4056, -1.286, 1.255), (-0.4032, -2.409, 0.9461), (-0.7771, -2.41, 0.4731), (-1.054, 1.557, 0.0), (-1.044, -2.846, 0.0), (-1.046, -1.975, 0.0), (-1.049, -0.5997, 0.0), (-1.051, 0.2855, 2.98e-08), (-1.052, 0.9213, -1.49e-08), (-1.05, -0.1571, 0.0), (-1.048, -1.287, -2.98e-08), (-1.045, -2.411, 0.0), (-1.677, 0.2842, 0.0)], [], [(10, 9, 3, 5, 23), (58, 23, 5, 51), (48, 26, 6, 21), (47, 29, 11, 30), (57, 28, 10, 52), (14, 13, 9, 10, 28), (18, 59, 17, 13, 14, 33), (56, 33, 14, 53), (44, 34, 15, 36), (43, 39, 19, 40), (55, 38, 18, 54), (4, 1, 17, 59, 18, 38), (39, 42, 41, 19), (7, 22, 42, 39), (50, 4, 38, 55), (20, 43, 40, 16), (0, 25, 43, 20), (25, 7, 39, 43), (37, 44, 36, 12), (16, 40, 44, 37), (40, 19, 34, 44), (34, 45, 35, 15), (19, 41, 45, 34), (54, 18, 33, 56), (29, 46, 31, 11), (15, 35, 46, 29), (53, 14, 28, 57), (32, 47, 30, 8), (12, 36, 47, 32), (36, 15, 29, 47), (27, 48, 21, 2), (8, 30, 48, 27), (30, 11, 26, 48), (26, 49, 24, 6), (11, 31, 49, 26), (52, 10, 23, 58), (31, 52, 58, 49), (35, 53, 57, 46), (41, 54, 56, 45), (22, 50, 55, 42), (42, 55, 54, 41), (45, 56, 53, 35), (46, 57, 52, 31), (49, 58, 51, 24), (70, 69, 63, 65, 83), (118, 83, 65, 111), (108, 86, 66, 81), (107, 89, 71, 90), (117, 88, 70, 112), (74, 73, 69, 70, 88), (78, 119, 77, 73, 74, 93), (116, 93, 74, 113), (104, 94, 75, 96), (103, 99, 79, 100), (115, 98, 78, 114), (64, 61, 77, 119, 78, 98), (99, 102, 101, 79), (67, 82, 102, 99), (110, 64, 98, 115), (80, 103, 100, 76), (60, 85, 103, 80), (85, 67, 99, 103), (97, 104, 96, 72), (76, 100, 104, 97), (100, 79, 94, 104), (94, 105, 95, 75), (79, 101, 105, 94), (114, 78, 93, 116), (89, 106, 91, 71), (75, 95, 106, 89), (113, 74, 88, 117), (92, 107, 90, 68), (72, 96, 107, 92), (96, 75, 89, 107), (87, 108, 81, 62), (68, 90, 108, 87), (90, 71, 86, 108), (86, 109, 84, 66), (71, 91, 109, 86), (112, 70, 83, 118), (91, 112, 118, 109), (95, 113, 117, 106), (101, 114, 116, 105), (82, 110, 115, 102), (102, 115, 114, 101), (105, 116, 113, 95), (106, 117, 112, 91), (109, 118, 111, 84)])
me_plane_001.use_remesh_preserve_volume = False
me_plane_001.use_remesh_preserve_attributes = False
me_plane_001.use_mirror_vertex_groups = False
me_plane_001.update()

# ---- objects
ob_landtile01 = bpy.data.objects.new('LandTile01', me_plane_010)
ob_landtile02 = bpy.data.objects.new('LandTile02', me_plane_009)
ob_landtile03 = bpy.data.objects.new('LandTile03', me_plane_008)
ob_landtile04 = bpy.data.objects.new('LandTile04', me_plane_007)
ob_landtile05 = bpy.data.objects.new('LandTile05', me_plane_006)
ob_landtile08 = bpy.data.objects.new('LandTile08', me_plane_004)
ob_landtile06 = bpy.data.objects.new('LandTile06', me_plane_002)
ob_landtile07 = bpy.data.objects.new('LandTile07', me_plane_001)
ob_lamp = bpy.data.objects.new('Lamp', light_lamp)
ob_camera = bpy.data.objects.new('Camera', cam_camera)

# ---- transforms, parenting, visibility, modifiers, constraints
ob_landtile01.location = (-0.05119, -2.046, 11.17)
ob_landtile01.lineart.crease_threshold = 0.0
ob_landtile02.location = (-0.2271, -9.014, 13.03)
ob_landtile02.lineart.crease_threshold = 0.0
ob_landtile03.location = (-0.2423, -13.35, 13.15)
ob_landtile03.lineart.crease_threshold = 0.0
ob_landtile04.location = (-0.2186, -15.07, 6.041)
ob_landtile04.lineart.crease_threshold = 0.0
ob_landtile05.location = (0.0, -15.06, 1.609)
ob_landtile05.lineart.crease_threshold = 0.0
ob_landtile08.location = (0.0, -2.03, 6.999)
ob_landtile08.lineart.crease_threshold = 0.0
ob_landtile06.location = (0.0, -8.047, 0.0)
ob_landtile06.lineart.crease_threshold = 0.0
ob_landtile07.location = (0.0, -3.645, 0.0)
ob_landtile07.lineart.crease_threshold = 0.0
ob_lamp.location = (4.076, 1.005, 5.904)
ob_lamp.rotation_euler = (0.6503, 0.05522, 1.866)
ob_lamp.lock_rotations_4d = False
ob_lamp.empty_display_type = 'ARROWS'
ob_lamp.color = (0.0, 0.0, 0.0, 0.0)
ob_lamp.lineart.crease_threshold = 0.0
ob_camera.location = (7.481, -6.508, 5.344)
ob_camera.rotation_euler = (1.109, 0.01082, 0.8149)
ob_camera.lock_rotations_4d = False
ob_camera.empty_display_type = 'ARROWS'
ob_camera.color = (0.0, 0.0, 0.0, 0.0)
ob_camera.display_type = 'WIRE'
ob_camera.lineart.crease_threshold = 0.0

# ---- collection membership
col_collection_1.objects.link(ob_landtile01)
col_collection_1.objects.link(ob_landtile02)
col_collection_1.objects.link(ob_landtile03)
col_collection_1.objects.link(ob_landtile04)
col_collection_1.objects.link(ob_landtile05)
col_collection_1.objects.link(ob_landtile08)
col_collection_1.objects.link(ob_landtile06)
col_collection_1.objects.link(ob_landtile07)
col_collection_1.objects.link(ob_lamp)
col_collection_1.objects.link(ob_camera)

# ---- scene / render settings (as saved in the file)
scene.camera = ob_camera
scene.frame_start = 1; scene.frame_end = 250; scene.frame_set(0)
scene.render.engine = 'BLENDER_EEVEE_NEXT'
scene.render.resolution_percentage = 50
scene.render.dither_intensity = 0.0
scene.cycles.use_denoising = False
scene.cycles.samples = 10
scene.cycles.sampling_pattern = 'TABULATED_SOBOL'
scene.cycles.light_sampling_threshold = 0.0
scene.cycles.use_adaptive_sampling = False
scene.cycles.use_light_tree = False
scene.cycles.blur_glossy = 0.0
scene.cycles.pixel_filter_type = 'GAUSSIAN'
scene.cycles.sample_clamp_indirect = 0.0
scene.view_settings.view_transform = 'Standard'
bpy.context.view_layer.update()
